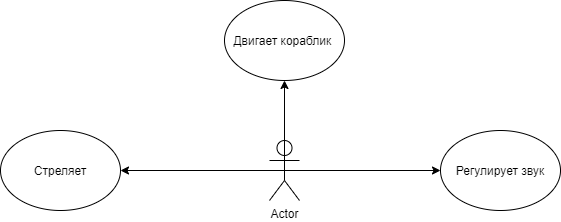

The diagram above was exported from draw.io. Its source (the exported page's mxGraphModel, read from the mxfile embedded in the PNG):
<mxGraphModel dx="1374" dy="799" grid="1" gridSize="10" guides="1" tooltips="1" connect="1" arrows="1" fold="1" page="1" pageScale="1" pageWidth="827" pageHeight="1169" math="0" shadow="0">
  <root>
    <mxCell id="0" />
    <mxCell id="1" parent="0" />
    <mxCell id="G0Ozo3beKtEcso_4GWZN-1" value="Actor" style="shape=umlActor;verticalLabelPosition=bottom;labelBackgroundColor=#ffffff;verticalAlign=top;html=1;outlineConnect=0;" vertex="1" parent="1">
      <mxGeometry x="399" y="320" width="30" height="60" as="geometry" />
    </mxCell>
    <mxCell id="G0Ozo3beKtEcso_4GWZN-2" value="Двигает кораблик&amp;nbsp;" style="ellipse;whiteSpace=wrap;html=1;" vertex="1" parent="1">
      <mxGeometry x="354" y="180" width="120" height="80" as="geometry" />
    </mxCell>
    <mxCell id="G0Ozo3beKtEcso_4GWZN-3" value="Регулирует звук" style="ellipse;whiteSpace=wrap;html=1;" vertex="1" parent="1">
      <mxGeometry x="570" y="310" width="120" height="80" as="geometry" />
    </mxCell>
    <mxCell id="G0Ozo3beKtEcso_4GWZN-4" value="Стреляет" style="ellipse;whiteSpace=wrap;html=1;" vertex="1" parent="1">
      <mxGeometry x="130" y="310" width="120" height="80" as="geometry" />
    </mxCell>
    <mxCell id="G0Ozo3beKtEcso_4GWZN-5" value="" style="endArrow=classic;html=1;entryX=0;entryY=0.5;entryDx=0;entryDy=0;exitX=0.5;exitY=0.5;exitDx=0;exitDy=0;exitPerimeter=0;" edge="1" parent="1" source="G0Ozo3beKtEcso_4GWZN-1" target="G0Ozo3beKtEcso_4GWZN-3">
      <mxGeometry width="50" height="50" relative="1" as="geometry">
        <mxPoint x="430" y="350" as="sourcePoint" />
        <mxPoint x="440" y="380" as="targetPoint" />
      </mxGeometry>
    </mxCell>
    <mxCell id="G0Ozo3beKtEcso_4GWZN-6" value="" style="endArrow=classic;html=1;entryX=0.5;entryY=1;entryDx=0;entryDy=0;exitX=0.5;exitY=0.5;exitDx=0;exitDy=0;exitPerimeter=0;" edge="1" parent="1" source="G0Ozo3beKtEcso_4GWZN-1" target="G0Ozo3beKtEcso_4GWZN-2">
      <mxGeometry width="50" height="50" relative="1" as="geometry">
        <mxPoint x="424" y="360" as="sourcePoint" />
        <mxPoint x="580" y="360" as="targetPoint" />
      </mxGeometry>
    </mxCell>
    <mxCell id="G0Ozo3beKtEcso_4GWZN-7" value="" style="endArrow=classic;html=1;entryX=1;entryY=0.5;entryDx=0;entryDy=0;exitX=0.5;exitY=0.5;exitDx=0;exitDy=0;exitPerimeter=0;" edge="1" parent="1" source="G0Ozo3beKtEcso_4GWZN-1" target="G0Ozo3beKtEcso_4GWZN-4">
      <mxGeometry width="50" height="50" relative="1" as="geometry">
        <mxPoint x="434" y="370" as="sourcePoint" />
        <mxPoint x="590" y="370" as="targetPoint" />
      </mxGeometry>
    </mxCell>
  </root>
</mxGraphModel>